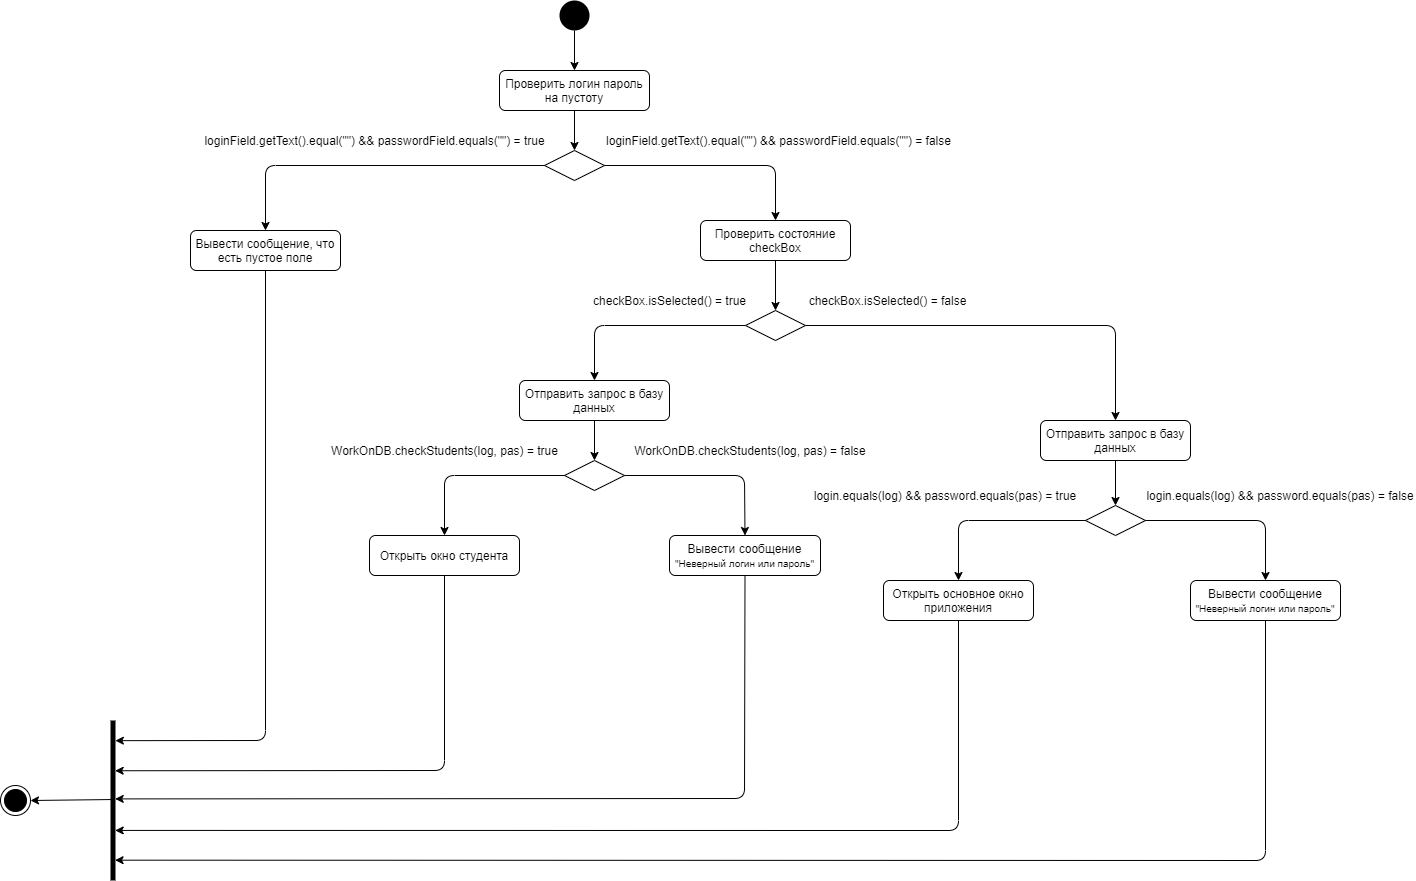

The diagram above was exported from draw.io. Its source (the exported page's mxGraphModel, read from the mxfile embedded in the PNG):
<mxGraphModel dx="2858" dy="1081" grid="1" gridSize="10" guides="1" tooltips="1" connect="1" arrows="1" fold="1" page="1" pageScale="1" pageWidth="827" pageHeight="1169" math="0" shadow="0">
  <root>
    <mxCell id="WIyWlLk6GJQsqaUBKTNV-0" />
    <mxCell id="WIyWlLk6GJQsqaUBKTNV-1" parent="WIyWlLk6GJQsqaUBKTNV-0" />
    <mxCell id="GpPCsoaTsPygEu9FDSM--6" style="edgeStyle=orthogonalEdgeStyle;rounded=0;orthogonalLoop=1;jettySize=auto;html=1;exitX=0.5;exitY=1;exitDx=0;exitDy=0;entryX=0.5;entryY=0;entryDx=0;entryDy=0;" edge="1" parent="WIyWlLk6GJQsqaUBKTNV-1" source="GpPCsoaTsPygEu9FDSM--0" target="GpPCsoaTsPygEu9FDSM--5">
      <mxGeometry relative="1" as="geometry" />
    </mxCell>
    <mxCell id="GpPCsoaTsPygEu9FDSM--0" value="" style="ellipse;fillColor=#000000;strokeColor=none;" vertex="1" parent="WIyWlLk6GJQsqaUBKTNV-1">
      <mxGeometry x="399" y="40" width="30" height="30" as="geometry" />
    </mxCell>
    <mxCell id="GpPCsoaTsPygEu9FDSM--1" value="" style="rhombus;whiteSpace=wrap;html=1;" vertex="1" parent="WIyWlLk6GJQsqaUBKTNV-1">
      <mxGeometry x="384" y="190" width="60" height="30" as="geometry" />
    </mxCell>
    <mxCell id="GpPCsoaTsPygEu9FDSM--7" style="edgeStyle=orthogonalEdgeStyle;rounded=0;orthogonalLoop=1;jettySize=auto;html=1;exitX=0.5;exitY=1;exitDx=0;exitDy=0;entryX=0.5;entryY=0;entryDx=0;entryDy=0;" edge="1" parent="WIyWlLk6GJQsqaUBKTNV-1" source="GpPCsoaTsPygEu9FDSM--5" target="GpPCsoaTsPygEu9FDSM--1">
      <mxGeometry relative="1" as="geometry" />
    </mxCell>
    <mxCell id="GpPCsoaTsPygEu9FDSM--5" value="Проверить логин пароль на пустоту" style="rounded=1;whiteSpace=wrap;html=1;" vertex="1" parent="WIyWlLk6GJQsqaUBKTNV-1">
      <mxGeometry x="339" y="110" width="150" height="40" as="geometry" />
    </mxCell>
    <mxCell id="GpPCsoaTsPygEu9FDSM--8" value="loginField.getText().equal(&quot;&quot;) &amp;amp;&amp;amp; passwordField.equals(&quot;&quot;) = true" style="text;html=1;strokeColor=none;fillColor=none;align=center;verticalAlign=middle;whiteSpace=wrap;rounded=0;" vertex="1" parent="WIyWlLk6GJQsqaUBKTNV-1">
      <mxGeometry x="40" y="170" width="349" height="20" as="geometry" />
    </mxCell>
    <mxCell id="GpPCsoaTsPygEu9FDSM--10" value="loginField.getText().equal(&quot;&quot;) &amp;amp;&amp;amp; passwordField.equals(&quot;&quot;) = false" style="text;html=1;strokeColor=none;fillColor=none;align=center;verticalAlign=middle;whiteSpace=wrap;rounded=0;" vertex="1" parent="WIyWlLk6GJQsqaUBKTNV-1">
      <mxGeometry x="444" y="170" width="349" height="20" as="geometry" />
    </mxCell>
    <mxCell id="GpPCsoaTsPygEu9FDSM--11" value="Вывести сообщение, что есть пустое поле" style="rounded=1;whiteSpace=wrap;html=1;" vertex="1" parent="WIyWlLk6GJQsqaUBKTNV-1">
      <mxGeometry x="30" y="270" width="150" height="40" as="geometry" />
    </mxCell>
    <mxCell id="GpPCsoaTsPygEu9FDSM--14" style="edgeStyle=orthogonalEdgeStyle;rounded=0;orthogonalLoop=1;jettySize=auto;html=1;exitX=0.5;exitY=1;exitDx=0;exitDy=0;entryX=0.5;entryY=0;entryDx=0;entryDy=0;" edge="1" parent="WIyWlLk6GJQsqaUBKTNV-1" source="GpPCsoaTsPygEu9FDSM--12" target="GpPCsoaTsPygEu9FDSM--13">
      <mxGeometry relative="1" as="geometry" />
    </mxCell>
    <mxCell id="GpPCsoaTsPygEu9FDSM--12" value="Проверить состояние checkBox" style="rounded=1;whiteSpace=wrap;html=1;" vertex="1" parent="WIyWlLk6GJQsqaUBKTNV-1">
      <mxGeometry x="540" y="260" width="150" height="40" as="geometry" />
    </mxCell>
    <mxCell id="GpPCsoaTsPygEu9FDSM--13" value="" style="rhombus;whiteSpace=wrap;html=1;" vertex="1" parent="WIyWlLk6GJQsqaUBKTNV-1">
      <mxGeometry x="585" y="350" width="60" height="30" as="geometry" />
    </mxCell>
    <mxCell id="GpPCsoaTsPygEu9FDSM--15" value="checkBox.isSelected() = true" style="text;html=1;strokeColor=none;fillColor=none;align=center;verticalAlign=middle;whiteSpace=wrap;rounded=0;" vertex="1" parent="WIyWlLk6GJQsqaUBKTNV-1">
      <mxGeometry x="430" y="330" width="159" height="20" as="geometry" />
    </mxCell>
    <mxCell id="GpPCsoaTsPygEu9FDSM--16" value="checkBox.isSelected() = false" style="text;html=1;strokeColor=none;fillColor=none;align=center;verticalAlign=middle;whiteSpace=wrap;rounded=0;" vertex="1" parent="WIyWlLk6GJQsqaUBKTNV-1">
      <mxGeometry x="645" y="330" width="165" height="20" as="geometry" />
    </mxCell>
    <mxCell id="GpPCsoaTsPygEu9FDSM--19" style="edgeStyle=orthogonalEdgeStyle;rounded=0;orthogonalLoop=1;jettySize=auto;html=1;exitX=0.5;exitY=1;exitDx=0;exitDy=0;" edge="1" parent="WIyWlLk6GJQsqaUBKTNV-1" source="GpPCsoaTsPygEu9FDSM--17">
      <mxGeometry relative="1" as="geometry">
        <mxPoint x="434" y="500" as="targetPoint" />
      </mxGeometry>
    </mxCell>
    <mxCell id="GpPCsoaTsPygEu9FDSM--17" value="Отправить запрос в базу данных" style="rounded=1;whiteSpace=wrap;html=1;" vertex="1" parent="WIyWlLk6GJQsqaUBKTNV-1">
      <mxGeometry x="359" y="420" width="150" height="40" as="geometry" />
    </mxCell>
    <mxCell id="GpPCsoaTsPygEu9FDSM--18" value="" style="rhombus;whiteSpace=wrap;html=1;" vertex="1" parent="WIyWlLk6GJQsqaUBKTNV-1">
      <mxGeometry x="404" y="500" width="60" height="30" as="geometry" />
    </mxCell>
    <mxCell id="GpPCsoaTsPygEu9FDSM--20" value="WorkOnDB.checkStudents(log, pas) = true" style="text;html=1;strokeColor=none;fillColor=none;align=center;verticalAlign=middle;whiteSpace=wrap;rounded=0;" vertex="1" parent="WIyWlLk6GJQsqaUBKTNV-1">
      <mxGeometry x="170" y="480" width="229" height="20" as="geometry" />
    </mxCell>
    <mxCell id="GpPCsoaTsPygEu9FDSM--21" value="WorkOnDB.checkStudents(log, pas) = false" style="text;html=1;strokeColor=none;fillColor=none;align=center;verticalAlign=middle;whiteSpace=wrap;rounded=0;" vertex="1" parent="WIyWlLk6GJQsqaUBKTNV-1">
      <mxGeometry x="470" y="480" width="240" height="20" as="geometry" />
    </mxCell>
    <mxCell id="GpPCsoaTsPygEu9FDSM--24" style="edgeStyle=orthogonalEdgeStyle;rounded=0;orthogonalLoop=1;jettySize=auto;html=1;exitX=0.5;exitY=1;exitDx=0;exitDy=0;entryX=0.5;entryY=0;entryDx=0;entryDy=0;" edge="1" parent="WIyWlLk6GJQsqaUBKTNV-1" source="GpPCsoaTsPygEu9FDSM--22" target="GpPCsoaTsPygEu9FDSM--23">
      <mxGeometry relative="1" as="geometry" />
    </mxCell>
    <mxCell id="GpPCsoaTsPygEu9FDSM--22" value="Отправить запрос в базу данных" style="rounded=1;whiteSpace=wrap;html=1;" vertex="1" parent="WIyWlLk6GJQsqaUBKTNV-1">
      <mxGeometry x="880" y="460" width="150" height="40" as="geometry" />
    </mxCell>
    <mxCell id="GpPCsoaTsPygEu9FDSM--23" value="" style="rhombus;whiteSpace=wrap;html=1;" vertex="1" parent="WIyWlLk6GJQsqaUBKTNV-1">
      <mxGeometry x="925" y="545" width="60" height="30" as="geometry" />
    </mxCell>
    <mxCell id="GpPCsoaTsPygEu9FDSM--25" value="login.equals(log) &amp;amp;&amp;amp; password.equals(pas) = false" style="text;html=1;strokeColor=none;fillColor=none;align=center;verticalAlign=middle;whiteSpace=wrap;rounded=0;" vertex="1" parent="WIyWlLk6GJQsqaUBKTNV-1">
      <mxGeometry x="985" y="525" width="270" height="20" as="geometry" />
    </mxCell>
    <mxCell id="GpPCsoaTsPygEu9FDSM--26" value="login.equals(log) &amp;amp;&amp;amp; password.equals(pas) = true" style="text;html=1;strokeColor=none;fillColor=none;align=center;verticalAlign=middle;whiteSpace=wrap;rounded=0;" vertex="1" parent="WIyWlLk6GJQsqaUBKTNV-1">
      <mxGeometry x="650" y="525" width="270" height="20" as="geometry" />
    </mxCell>
    <mxCell id="GpPCsoaTsPygEu9FDSM--27" value="Открыть основное окно приложения&lt;span style=&quot;color: rgba(0 , 0 , 0 , 0) ; font-family: monospace ; font-size: 0px&quot;&gt;%3CmxGraphModel%3E%3Croot%3E%3CmxCell%20id%3D%220%22%2F%3E%3CmxCell%20id%3D%221%22%20parent%3D%220%22%2F%3E%3CmxCell%20id%3D%222%22%20value%3D%22%D0%9E%D1%82%D0%BF%D1%80%D0%B0%D0%B2%D0%B8%D1%82%D1%8C%20%D0%B7%D0%B0%D0%BF%D1%80%D0%BE%D1%81%20%D0%B2%20%D0%B1%D0%B0%D0%B7%D1%83%20%D0%B4%D0%B0%D0%BD%D0%BD%D1%8B%D1%85%22%20style%3D%22rounded%3D1%3BwhiteSpace%3Dwrap%3Bhtml%3D1%3B%22%20vertex%3D%221%22%20parent%3D%221%22%3E%3CmxGeometry%20x%3D%22800%22%20y%3D%22500%22%20width%3D%22150%22%20height%3D%2240%22%20as%3D%22geometry%22%2F%3E%3C%2FmxCell%3E%3C%2Froot%3E%3C%2FmxGraphModel%3E&lt;/span&gt;" style="rounded=1;whiteSpace=wrap;html=1;" vertex="1" parent="WIyWlLk6GJQsqaUBKTNV-1">
      <mxGeometry x="723" y="620" width="150" height="40" as="geometry" />
    </mxCell>
    <mxCell id="GpPCsoaTsPygEu9FDSM--28" value="Вывести сообщение&lt;br&gt;&lt;font style=&quot;font-size: 10px&quot;&gt;&quot;Неверный логин или пароль&quot;&lt;/font&gt;" style="rounded=1;whiteSpace=wrap;html=1;" vertex="1" parent="WIyWlLk6GJQsqaUBKTNV-1">
      <mxGeometry x="1030" y="620" width="150" height="40" as="geometry" />
    </mxCell>
    <mxCell id="GpPCsoaTsPygEu9FDSM--29" value="Открыть окно студента" style="rounded=1;whiteSpace=wrap;html=1;" vertex="1" parent="WIyWlLk6GJQsqaUBKTNV-1">
      <mxGeometry x="209" y="575" width="150" height="40" as="geometry" />
    </mxCell>
    <mxCell id="GpPCsoaTsPygEu9FDSM--31" value="Вывести сообщение&lt;br&gt;&lt;font style=&quot;font-size: 10px&quot;&gt;&quot;Неверный логин или пароль&quot;&lt;/font&gt;" style="rounded=1;whiteSpace=wrap;html=1;" vertex="1" parent="WIyWlLk6GJQsqaUBKTNV-1">
      <mxGeometry x="509" y="575" width="151" height="40" as="geometry" />
    </mxCell>
    <mxCell id="GpPCsoaTsPygEu9FDSM--32" value="" style="html=1;points=[];perimeter=orthogonalPerimeter;fillColor=#000000;strokeColor=none;" vertex="1" parent="WIyWlLk6GJQsqaUBKTNV-1">
      <mxGeometry x="-50" y="760" width="5" height="160" as="geometry" />
    </mxCell>
    <mxCell id="GpPCsoaTsPygEu9FDSM--33" value="" style="ellipse;html=1;shape=endState;fillColor=#000000;strokeColor=#000000;" vertex="1" parent="WIyWlLk6GJQsqaUBKTNV-1">
      <mxGeometry x="-160" y="825" width="30" height="30" as="geometry" />
    </mxCell>
    <mxCell id="GpPCsoaTsPygEu9FDSM--34" value="" style="endArrow=classic;html=1;entryX=0.5;entryY=0;entryDx=0;entryDy=0;exitX=0;exitY=0.5;exitDx=0;exitDy=0;" edge="1" parent="WIyWlLk6GJQsqaUBKTNV-1" source="GpPCsoaTsPygEu9FDSM--1" target="GpPCsoaTsPygEu9FDSM--11">
      <mxGeometry width="50" height="50" relative="1" as="geometry">
        <mxPoint x="640" y="600" as="sourcePoint" />
        <mxPoint x="690" y="550" as="targetPoint" />
        <Array as="points">
          <mxPoint x="105" y="205" />
        </Array>
      </mxGeometry>
    </mxCell>
    <mxCell id="GpPCsoaTsPygEu9FDSM--35" value="" style="endArrow=classic;html=1;exitX=1;exitY=0.5;exitDx=0;exitDy=0;entryX=0.5;entryY=0;entryDx=0;entryDy=0;" edge="1" parent="WIyWlLk6GJQsqaUBKTNV-1" source="GpPCsoaTsPygEu9FDSM--1" target="GpPCsoaTsPygEu9FDSM--12">
      <mxGeometry width="50" height="50" relative="1" as="geometry">
        <mxPoint x="640" y="600" as="sourcePoint" />
        <mxPoint x="690" y="550" as="targetPoint" />
        <Array as="points">
          <mxPoint x="615" y="205" />
        </Array>
      </mxGeometry>
    </mxCell>
    <mxCell id="GpPCsoaTsPygEu9FDSM--36" value="" style="endArrow=classic;html=1;exitX=1;exitY=0.5;exitDx=0;exitDy=0;entryX=0.5;entryY=0;entryDx=0;entryDy=0;" edge="1" parent="WIyWlLk6GJQsqaUBKTNV-1" source="GpPCsoaTsPygEu9FDSM--13" target="GpPCsoaTsPygEu9FDSM--22">
      <mxGeometry width="50" height="50" relative="1" as="geometry">
        <mxPoint x="640" y="600" as="sourcePoint" />
        <mxPoint x="690" y="550" as="targetPoint" />
        <Array as="points">
          <mxPoint x="955" y="365" />
        </Array>
      </mxGeometry>
    </mxCell>
    <mxCell id="GpPCsoaTsPygEu9FDSM--37" value="" style="endArrow=classic;html=1;entryX=0.5;entryY=0;entryDx=0;entryDy=0;exitX=0;exitY=0.5;exitDx=0;exitDy=0;" edge="1" parent="WIyWlLk6GJQsqaUBKTNV-1" source="GpPCsoaTsPygEu9FDSM--13" target="GpPCsoaTsPygEu9FDSM--17">
      <mxGeometry width="50" height="50" relative="1" as="geometry">
        <mxPoint x="640" y="600" as="sourcePoint" />
        <mxPoint x="690" y="550" as="targetPoint" />
        <Array as="points">
          <mxPoint x="434" y="365" />
        </Array>
      </mxGeometry>
    </mxCell>
    <mxCell id="GpPCsoaTsPygEu9FDSM--38" value="" style="endArrow=classic;html=1;entryX=0.5;entryY=0;entryDx=0;entryDy=0;exitX=0;exitY=0.5;exitDx=0;exitDy=0;" edge="1" parent="WIyWlLk6GJQsqaUBKTNV-1" source="GpPCsoaTsPygEu9FDSM--23" target="GpPCsoaTsPygEu9FDSM--27">
      <mxGeometry width="50" height="50" relative="1" as="geometry">
        <mxPoint x="640" y="600" as="sourcePoint" />
        <mxPoint x="690" y="550" as="targetPoint" />
        <Array as="points">
          <mxPoint x="798" y="560" />
        </Array>
      </mxGeometry>
    </mxCell>
    <mxCell id="GpPCsoaTsPygEu9FDSM--39" value="" style="endArrow=classic;html=1;entryX=0.5;entryY=0;entryDx=0;entryDy=0;exitX=1;exitY=0.5;exitDx=0;exitDy=0;" edge="1" parent="WIyWlLk6GJQsqaUBKTNV-1" source="GpPCsoaTsPygEu9FDSM--23" target="GpPCsoaTsPygEu9FDSM--28">
      <mxGeometry width="50" height="50" relative="1" as="geometry">
        <mxPoint x="640" y="600" as="sourcePoint" />
        <mxPoint x="690" y="550" as="targetPoint" />
        <Array as="points">
          <mxPoint x="1105" y="560" />
        </Array>
      </mxGeometry>
    </mxCell>
    <mxCell id="GpPCsoaTsPygEu9FDSM--40" value="" style="endArrow=classic;html=1;exitX=1;exitY=0.5;exitDx=0;exitDy=0;entryX=0.5;entryY=0;entryDx=0;entryDy=0;" edge="1" parent="WIyWlLk6GJQsqaUBKTNV-1" source="GpPCsoaTsPygEu9FDSM--18" target="GpPCsoaTsPygEu9FDSM--31">
      <mxGeometry width="50" height="50" relative="1" as="geometry">
        <mxPoint x="480" y="530" as="sourcePoint" />
        <mxPoint x="690" y="550" as="targetPoint" />
        <Array as="points">
          <mxPoint x="584" y="515" />
        </Array>
      </mxGeometry>
    </mxCell>
    <mxCell id="GpPCsoaTsPygEu9FDSM--41" value="" style="endArrow=classic;html=1;exitX=0;exitY=0.5;exitDx=0;exitDy=0;entryX=0.5;entryY=0;entryDx=0;entryDy=0;" edge="1" parent="WIyWlLk6GJQsqaUBKTNV-1" source="GpPCsoaTsPygEu9FDSM--18" target="GpPCsoaTsPygEu9FDSM--29">
      <mxGeometry width="50" height="50" relative="1" as="geometry">
        <mxPoint x="640" y="600" as="sourcePoint" />
        <mxPoint x="690" y="550" as="targetPoint" />
        <Array as="points">
          <mxPoint x="284" y="515" />
        </Array>
      </mxGeometry>
    </mxCell>
    <mxCell id="GpPCsoaTsPygEu9FDSM--42" value="" style="endArrow=classic;html=1;exitX=0.5;exitY=1;exitDx=0;exitDy=0;entryX=0.972;entryY=0.126;entryDx=0;entryDy=0;entryPerimeter=0;" edge="1" parent="WIyWlLk6GJQsqaUBKTNV-1" source="GpPCsoaTsPygEu9FDSM--11" target="GpPCsoaTsPygEu9FDSM--32">
      <mxGeometry width="50" height="50" relative="1" as="geometry">
        <mxPoint x="640" y="600" as="sourcePoint" />
        <mxPoint x="-44" y="780" as="targetPoint" />
        <Array as="points">
          <mxPoint x="105" y="780" />
        </Array>
      </mxGeometry>
    </mxCell>
    <mxCell id="GpPCsoaTsPygEu9FDSM--43" value="" style="endArrow=classic;html=1;exitX=0.5;exitY=1;exitDx=0;exitDy=0;entryX=0.926;entryY=0.314;entryDx=0;entryDy=0;entryPerimeter=0;" edge="1" parent="WIyWlLk6GJQsqaUBKTNV-1" source="GpPCsoaTsPygEu9FDSM--29" target="GpPCsoaTsPygEu9FDSM--32">
      <mxGeometry width="50" height="50" relative="1" as="geometry">
        <mxPoint x="640" y="600" as="sourcePoint" />
        <mxPoint x="-40" y="825" as="targetPoint" />
        <Array as="points">
          <mxPoint x="284" y="810" />
        </Array>
      </mxGeometry>
    </mxCell>
    <mxCell id="GpPCsoaTsPygEu9FDSM--44" value="" style="endArrow=classic;html=1;exitX=0.5;exitY=1;exitDx=0;exitDy=0;entryX=0.941;entryY=0.49;entryDx=0;entryDy=0;entryPerimeter=0;" edge="1" parent="WIyWlLk6GJQsqaUBKTNV-1" source="GpPCsoaTsPygEu9FDSM--31" target="GpPCsoaTsPygEu9FDSM--32">
      <mxGeometry width="50" height="50" relative="1" as="geometry">
        <mxPoint x="580" y="680" as="sourcePoint" />
        <mxPoint x="-40" y="838" as="targetPoint" />
        <Array as="points">
          <mxPoint x="584" y="838" />
        </Array>
      </mxGeometry>
    </mxCell>
    <mxCell id="GpPCsoaTsPygEu9FDSM--45" value="" style="endArrow=classic;html=1;exitX=0.5;exitY=1;exitDx=0;exitDy=0;entryX=0.941;entryY=0.687;entryDx=0;entryDy=0;entryPerimeter=0;" edge="1" parent="WIyWlLk6GJQsqaUBKTNV-1" source="GpPCsoaTsPygEu9FDSM--27" target="GpPCsoaTsPygEu9FDSM--32">
      <mxGeometry width="50" height="50" relative="1" as="geometry">
        <mxPoint x="640" y="600" as="sourcePoint" />
        <mxPoint x="-44" y="870" as="targetPoint" />
        <Array as="points">
          <mxPoint x="798" y="870" />
        </Array>
      </mxGeometry>
    </mxCell>
    <mxCell id="GpPCsoaTsPygEu9FDSM--46" value="" style="endArrow=classic;html=1;exitX=0.5;exitY=1;exitDx=0;exitDy=0;entryX=0.91;entryY=0.873;entryDx=0;entryDy=0;entryPerimeter=0;" edge="1" parent="WIyWlLk6GJQsqaUBKTNV-1" source="GpPCsoaTsPygEu9FDSM--28" target="GpPCsoaTsPygEu9FDSM--32">
      <mxGeometry width="50" height="50" relative="1" as="geometry">
        <mxPoint x="640" y="600" as="sourcePoint" />
        <mxPoint x="-47" y="900" as="targetPoint" />
        <Array as="points">
          <mxPoint x="1105" y="900" />
        </Array>
      </mxGeometry>
    </mxCell>
    <mxCell id="GpPCsoaTsPygEu9FDSM--47" value="" style="endArrow=classic;html=1;entryX=1;entryY=0.5;entryDx=0;entryDy=0;exitX=0.24;exitY=0.494;exitDx=0;exitDy=0;exitPerimeter=0;" edge="1" parent="WIyWlLk6GJQsqaUBKTNV-1" source="GpPCsoaTsPygEu9FDSM--32" target="GpPCsoaTsPygEu9FDSM--33">
      <mxGeometry width="50" height="50" relative="1" as="geometry">
        <mxPoint y="860" as="sourcePoint" />
        <mxPoint x="50" y="810" as="targetPoint" />
      </mxGeometry>
    </mxCell>
  </root>
</mxGraphModel>